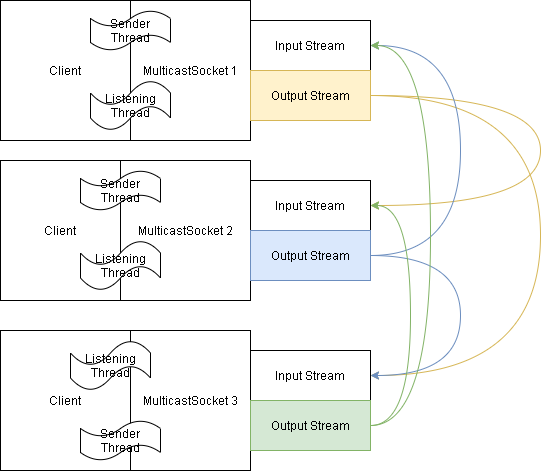

The diagram above was exported from draw.io. Its source (the exported page's mxGraphModel, read from the mxfile embedded in the PNG):
<mxGraphModel dx="1038" dy="580" grid="1" gridSize="10" guides="1" tooltips="1" connect="1" arrows="1" fold="1" page="1" pageScale="1" pageWidth="827" pageHeight="1169" math="0" shadow="0">
  <root>
    <mxCell id="0" />
    <mxCell id="1" parent="0" />
    <mxCell id="iMB8SCNjlI7qHNXdqDRt-1" value="Client" style="rounded=0;whiteSpace=wrap;html=1;" parent="1" vertex="1">
      <mxGeometry x="20" y="40" width="130" height="140" as="geometry" />
    </mxCell>
    <mxCell id="iMB8SCNjlI7qHNXdqDRt-2" value="MulticastSocket 1" style="rounded=0;whiteSpace=wrap;html=1;" parent="1" vertex="1">
      <mxGeometry x="150" y="40" width="120" height="140" as="geometry" />
    </mxCell>
    <mxCell id="iMB8SCNjlI7qHNXdqDRt-6" value="MulticastSocket 2" style="rounded=0;whiteSpace=wrap;html=1;" parent="1" vertex="1">
      <mxGeometry x="140" y="200" width="130" height="140" as="geometry" />
    </mxCell>
    <mxCell id="iMB8SCNjlI7qHNXdqDRt-7" value="Client" style="rounded=0;whiteSpace=wrap;html=1;" parent="1" vertex="1">
      <mxGeometry x="20" y="200" width="120" height="140" as="geometry" />
    </mxCell>
    <mxCell id="iMB8SCNjlI7qHNXdqDRt-16" value="Client" style="rounded=0;whiteSpace=wrap;html=1;" parent="1" vertex="1">
      <mxGeometry x="20" y="370" width="130" height="140" as="geometry" />
    </mxCell>
    <mxCell id="iMB8SCNjlI7qHNXdqDRt-17" value="MulticastSocket 3" style="rounded=0;whiteSpace=wrap;html=1;" parent="1" vertex="1">
      <mxGeometry x="150" y="370" width="120" height="140" as="geometry" />
    </mxCell>
    <mxCell id="iMB8SCNjlI7qHNXdqDRt-32" value="Listening Thread" style="shape=tape;whiteSpace=wrap;html=1;size=0.5;" parent="1" vertex="1">
      <mxGeometry x="110" y="120" width="80" height="50" as="geometry" />
    </mxCell>
    <mxCell id="iMB8SCNjlI7qHNXdqDRt-33" value="Sender Thread" style="shape=tape;whiteSpace=wrap;html=1;" parent="1" vertex="1">
      <mxGeometry x="110" y="50" width="80" height="40" as="geometry" />
    </mxCell>
    <mxCell id="iMB8SCNjlI7qHNXdqDRt-34" value="Sender Thread" style="shape=tape;whiteSpace=wrap;html=1;" parent="1" vertex="1">
      <mxGeometry x="100" y="210" width="80" height="40" as="geometry" />
    </mxCell>
    <mxCell id="iMB8SCNjlI7qHNXdqDRt-35" value="Listening Thread" style="shape=tape;whiteSpace=wrap;html=1;size=0.5;" parent="1" vertex="1">
      <mxGeometry x="100" y="280" width="80" height="50" as="geometry" />
    </mxCell>
    <mxCell id="iMB8SCNjlI7qHNXdqDRt-36" value="Listening Thread" style="shape=tape;whiteSpace=wrap;html=1;size=0.5;" parent="1" vertex="1">
      <mxGeometry x="90" y="380" width="80" height="50" as="geometry" />
    </mxCell>
    <mxCell id="iMB8SCNjlI7qHNXdqDRt-37" value="Sender Thread" style="shape=tape;whiteSpace=wrap;html=1;" parent="1" vertex="1">
      <mxGeometry x="100" y="460" width="80" height="40" as="geometry" />
    </mxCell>
    <mxCell id="wZCptmhLj7VVNe0evGKn-11" value="" style="rounded=0;whiteSpace=wrap;html=1;" vertex="1" parent="1">
      <mxGeometry x="270" y="60" width="120" height="50" as="geometry" />
    </mxCell>
    <mxCell id="wZCptmhLj7VVNe0evGKn-39" style="edgeStyle=orthogonalEdgeStyle;curved=1;orthogonalLoop=1;jettySize=auto;html=1;exitX=1;exitY=0.5;exitDx=0;exitDy=0;entryX=1;entryY=0.5;entryDx=0;entryDy=0;fillColor=#fff2cc;strokeColor=#d6b656;" edge="1" parent="1" source="wZCptmhLj7VVNe0evGKn-12" target="wZCptmhLj7VVNe0evGKn-19">
      <mxGeometry relative="1" as="geometry">
        <Array as="points">
          <mxPoint x="560" y="135" />
          <mxPoint x="560" y="245" />
        </Array>
      </mxGeometry>
    </mxCell>
    <mxCell id="wZCptmhLj7VVNe0evGKn-40" style="edgeStyle=orthogonalEdgeStyle;curved=1;orthogonalLoop=1;jettySize=auto;html=1;exitX=1;exitY=0.5;exitDx=0;exitDy=0;entryX=1;entryY=0.5;entryDx=0;entryDy=0;fillColor=#fff2cc;strokeColor=#d6b656;" edge="1" parent="1" source="wZCptmhLj7VVNe0evGKn-12" target="wZCptmhLj7VVNe0evGKn-23">
      <mxGeometry relative="1" as="geometry">
        <Array as="points">
          <mxPoint x="560" y="135" />
          <mxPoint x="560" y="415" />
        </Array>
      </mxGeometry>
    </mxCell>
    <mxCell id="wZCptmhLj7VVNe0evGKn-12" value="" style="rounded=0;whiteSpace=wrap;html=1;fillColor=#fff2cc;strokeColor=#d6b656;" vertex="1" parent="1">
      <mxGeometry x="270" y="110" width="120" height="50" as="geometry" />
    </mxCell>
    <mxCell id="wZCptmhLj7VVNe0evGKn-17" value="Input Stream" style="text;html=1;strokeColor=none;fillColor=none;align=center;verticalAlign=middle;whiteSpace=wrap;rounded=0;" vertex="1" parent="1">
      <mxGeometry x="280" y="75" width="100" height="20" as="geometry" />
    </mxCell>
    <mxCell id="wZCptmhLj7VVNe0evGKn-18" value="Output Stream" style="text;html=1;strokeColor=none;fillColor=none;align=center;verticalAlign=middle;whiteSpace=wrap;rounded=0;" vertex="1" parent="1">
      <mxGeometry x="285" y="125" width="90" height="20" as="geometry" />
    </mxCell>
    <mxCell id="wZCptmhLj7VVNe0evGKn-19" value="" style="rounded=0;whiteSpace=wrap;html=1;" vertex="1" parent="1">
      <mxGeometry x="270" y="220" width="120" height="50" as="geometry" />
    </mxCell>
    <mxCell id="wZCptmhLj7VVNe0evGKn-37" style="edgeStyle=orthogonalEdgeStyle;curved=1;orthogonalLoop=1;jettySize=auto;html=1;exitX=1;exitY=0.5;exitDx=0;exitDy=0;entryX=1;entryY=0.5;entryDx=0;entryDy=0;fillColor=#dae8fc;strokeColor=#6c8ebf;" edge="1" parent="1" source="wZCptmhLj7VVNe0evGKn-20" target="wZCptmhLj7VVNe0evGKn-11">
      <mxGeometry relative="1" as="geometry">
        <Array as="points">
          <mxPoint x="480" y="295" />
          <mxPoint x="480" y="85" />
        </Array>
      </mxGeometry>
    </mxCell>
    <mxCell id="wZCptmhLj7VVNe0evGKn-38" style="edgeStyle=orthogonalEdgeStyle;curved=1;orthogonalLoop=1;jettySize=auto;html=1;exitX=1;exitY=0.5;exitDx=0;exitDy=0;entryX=1;entryY=0.5;entryDx=0;entryDy=0;fillColor=#dae8fc;strokeColor=#6c8ebf;" edge="1" parent="1" source="wZCptmhLj7VVNe0evGKn-20" target="wZCptmhLj7VVNe0evGKn-23">
      <mxGeometry relative="1" as="geometry">
        <Array as="points">
          <mxPoint x="480" y="295" />
          <mxPoint x="480" y="415" />
        </Array>
      </mxGeometry>
    </mxCell>
    <mxCell id="wZCptmhLj7VVNe0evGKn-20" value="" style="rounded=0;whiteSpace=wrap;html=1;fillColor=#dae8fc;strokeColor=#6c8ebf;" vertex="1" parent="1">
      <mxGeometry x="270" y="270" width="120" height="50" as="geometry" />
    </mxCell>
    <mxCell id="wZCptmhLj7VVNe0evGKn-21" value="Input Stream" style="text;html=1;strokeColor=none;fillColor=none;align=center;verticalAlign=middle;whiteSpace=wrap;rounded=0;" vertex="1" parent="1">
      <mxGeometry x="280" y="235" width="100" height="20" as="geometry" />
    </mxCell>
    <mxCell id="wZCptmhLj7VVNe0evGKn-22" value="Output Stream" style="text;html=1;strokeColor=none;fillColor=none;align=center;verticalAlign=middle;whiteSpace=wrap;rounded=0;" vertex="1" parent="1">
      <mxGeometry x="285" y="285" width="90" height="20" as="geometry" />
    </mxCell>
    <mxCell id="wZCptmhLj7VVNe0evGKn-23" value="" style="rounded=0;whiteSpace=wrap;html=1;" vertex="1" parent="1">
      <mxGeometry x="270" y="390" width="120" height="50" as="geometry" />
    </mxCell>
    <mxCell id="wZCptmhLj7VVNe0evGKn-34" style="edgeStyle=orthogonalEdgeStyle;curved=1;orthogonalLoop=1;jettySize=auto;html=1;exitX=1;exitY=0.5;exitDx=0;exitDy=0;entryX=1;entryY=0.5;entryDx=0;entryDy=0;fillColor=#d5e8d4;strokeColor=#82b366;" edge="1" parent="1" source="wZCptmhLj7VVNe0evGKn-24" target="wZCptmhLj7VVNe0evGKn-19">
      <mxGeometry relative="1" as="geometry">
        <Array as="points">
          <mxPoint x="430" y="465" />
          <mxPoint x="430" y="245" />
        </Array>
      </mxGeometry>
    </mxCell>
    <mxCell id="wZCptmhLj7VVNe0evGKn-35" style="edgeStyle=orthogonalEdgeStyle;curved=1;orthogonalLoop=1;jettySize=auto;html=1;exitX=1;exitY=0.5;exitDx=0;exitDy=0;entryX=1;entryY=0.5;entryDx=0;entryDy=0;fillColor=#d5e8d4;strokeColor=#82b366;" edge="1" parent="1" source="wZCptmhLj7VVNe0evGKn-24" target="wZCptmhLj7VVNe0evGKn-11">
      <mxGeometry relative="1" as="geometry">
        <Array as="points">
          <mxPoint x="450" y="465" />
          <mxPoint x="450" y="85" />
        </Array>
      </mxGeometry>
    </mxCell>
    <mxCell id="wZCptmhLj7VVNe0evGKn-24" value="" style="rounded=0;whiteSpace=wrap;html=1;fillColor=#d5e8d4;strokeColor=#82b366;" vertex="1" parent="1">
      <mxGeometry x="270" y="440" width="120" height="50" as="geometry" />
    </mxCell>
    <mxCell id="wZCptmhLj7VVNe0evGKn-25" value="Input Stream" style="text;html=1;strokeColor=none;fillColor=none;align=center;verticalAlign=middle;whiteSpace=wrap;rounded=0;" vertex="1" parent="1">
      <mxGeometry x="280" y="405" width="100" height="20" as="geometry" />
    </mxCell>
    <mxCell id="wZCptmhLj7VVNe0evGKn-26" value="Output Stream" style="text;html=1;strokeColor=none;fillColor=none;align=center;verticalAlign=middle;whiteSpace=wrap;rounded=0;" vertex="1" parent="1">
      <mxGeometry x="285" y="455" width="90" height="20" as="geometry" />
    </mxCell>
  </root>
</mxGraphModel>